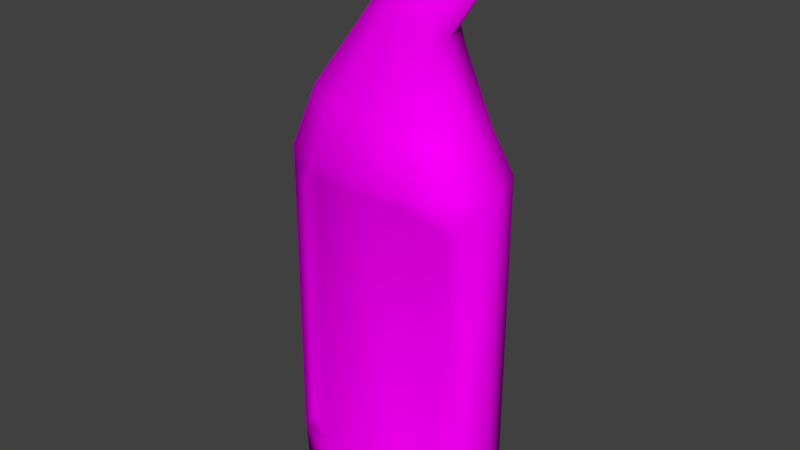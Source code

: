 # Source: lottion.blend  (saved by Blender 2.78.0; exported with 4.5.12 LTS)
import bpy
from mathutils import Matrix  # noqa: F401  (used for matrix-valued properties, if any)

bpy.ops.wm.read_factory_settings(use_empty=True)
scene = bpy.context.scene
scene.name = 'Scene'

# ---- collections
col_collection_1 = bpy.data.collections.new('Collection 1'); scene.collection.children.link(col_collection_1)

# ---- images (referenced by path relative to the original .blend; pixels are not part of the script)
import os
ASSET_DIR = os.environ.get("B2B_ASSET_DIR", "")  # directory of the original .blend (textures are referenced by path, not embedded)
HERE = os.path.dirname(os.path.abspath(__file__))  # packed textures are extracted next to this script under _unpacked/

def load_image(name, relpath, width, height, colorspace="sRGB"):
    """Load a texture the original file referenced (path relative to the .blend, or extracted next to this script)."""
    p = next((c for c in (os.path.join(HERE, relpath), os.path.join(ASSET_DIR, relpath)) if relpath and os.path.exists(c)), "")
    if p:
        img = bpy.data.images.load(p, check_existing=True)
        img.name = name
    else:  # same state as the original file: an image datablock whose file is absent (Cycles renders it pink)
        img = bpy.data.images.new(name, width, height)
        img.source = "FILE"
        img.filepath = "//" + (relpath or name)
    img.colorspace_settings.name = colorspace
    return img
img_lottion_png = load_image('lottion.png', 'uv tex/lottion.png', 1024, 1024, 'sRGB')

# ---- materials (node trees are filled in below, after node groups)
mat_material = bpy.data.materials.new('Material')
mat_material.alpha_threshold = 0.0
mat_material.roughness = 0.5

# ---- material node trees
mat_material.use_nodes = True; mat_material.node_tree.nodes.clear()
_N = mat_material.node_tree.nodes; _L = mat_material.node_tree.links
n0 = _N.new('ShaderNodeOutputMaterial'); n0.name = 'Material Output'; n0.location = (300, 300)
n1 = _N.new('ShaderNodeBsdfDiffuse'); n1.name = 'Diffuse BSDF'; n1.location = (10, 300)
n2 = _N.new('ShaderNodeTexCoord'); n2.name = 'Texture Coordinate'; n2.location = (-387, 343)
n3 = _N.new('ShaderNodeTexImage'); n3.name = 'Image Texture'; n3.location = (-180, 347)
n3.width = 140
n3.image = img_lottion_png
_L.new(n1.outputs[0], n0.inputs[0])
_L.new(n2.outputs[2], n3.inputs[0])
_L.new(n3.outputs[0], n1.inputs[0])
n0.is_active_output = True

# ---- world
world_world = bpy.data.worlds.new('World'); scene.world = world_world
world_world.color = (0.05088, 0.05088, 0.05088)
world_world.use_sun_shadow = False
world_world.sun_shadow_jitter_overblur = 0.0
world_world.cycles.sampling_method = 'MANUAL'

# ---- meshes
me_circle = bpy.data.meshes.new('Circle')
me_circle.from_pydata([(0.8425, -0.0002447, -0.03119), (-0.4212, -0.4589, -0.03119), (-0.4212, 0.4559, -0.03119), (0.4212, 0.4559, -0.03119), (0.4212, -0.4589, -0.03119), (-0.8425, -0.0002448, -0.03119), (0.6958, -0.0003645, 3.041), (-0.317, -0.3868, 3.201), (-0.3172, 0.3839, 3.201), (0.3975, 0.3889, 3.086), (0.3977, -0.3919, 3.086), (-0.6596, -0.0003846, 3.259), (-0.4301, 0.4654, 0.2666), (-0.8601, -0.000227, 0.2666), (-0.4301, -0.4685, 0.2666), (0.4301, -0.4685, 0.2666), (0.8601, -0.0002269, 0.2666), (0.4301, 0.4654, 0.2666), (-0.4095, 0.4431, -0.06239), (-0.819, -0.0002685, -0.06239), (-0.4095, -0.4461, -0.06239), (0.4095, -0.4461, -0.06239), (0.819, -0.0002685, -0.06239), (0.4095, 0.4431, -0.06239), (0.7372, -0.3091, -0.03119), (0.7372, 0.3079, -0.03119), (-0.7372, -0.3091, -0.03119), (5.96e-08, -0.4941, -0.03119), (0.0, 0.4898, -0.03119), (-0.7372, 0.3079, -0.03119), (0.0671, 0.2343, 3.979), (-0.05474, -0.001096, 4.06), (0.06715, -0.2365, 3.979), (0.3091, -0.2363, 3.82), (0.4295, -0.001095, 3.742), (0.309, 0.2342, 3.82), (0.6094, 0.2636, 3.052), (0.6087, -0.2653, 3.052), (0.03231, -0.4195, 3.145), (-0.5721, -0.2589, 3.241), (-0.5721, 0.2576, 3.241), (0.03204, 0.4155, 3.145), (-0.8542, -0.0002332, 2.765), (0.4366, -0.4699, 2.734), (0.4366, 0.4669, 2.734), (-0.4287, 0.4633, 2.759), (-0.4286, -0.4663, 2.759), (0.8588, -0.0002193, 2.73), (0.0, 0.5001, 0.2666), (-0.7526, 0.3144, 0.2666), (-0.7526, -0.3155, 0.2666), (5.96e-08, -0.5044, 0.2666), (0.7526, -0.3155, 0.2666), (0.7526, 0.3144, 0.2666), (0.0, 0.4761, -0.06239), (-0.7166, 0.2993, -0.06239), (-0.7166, -0.3005, -0.06239), (5.96e-08, -0.4803, -0.06239), (0.7166, -0.3005, -0.06239), (0.7166, 0.2993, -0.06239), (0.1883, 0.2706, 3.899), (-0.02201, 0.1349, 4.038), (-0.02198, -0.1371, 4.038), (0.1884, -0.2728, 3.899), (0.3971, -0.1369, 3.763), (0.3971, 0.1347, 3.763), (0.7591, 0.3158, 2.731), (0.7578, -0.3177, 2.731), (0.002671, -0.5042, 2.747), (-0.7472, -0.313, 2.762), (-0.7472, 0.3118, 2.762), (0.002541, 0.4999, 2.748), (0.4645, 0.2032, 4.436), (0.3642, -0.001096, 4.5), (0.4645, -0.2054, 4.436), (0.6646, -0.2053, 4.311), (0.7644, -0.001095, 4.248), (0.6646, 0.2031, 4.311), (0.5646, 0.2348, 4.373), (0.3911, 0.1169, 4.483), (0.3911, -0.1191, 4.483), (0.5646, -0.237, 4.373), (0.7376, -0.119, 4.265), (0.7376, 0.1168, 4.265), (0.5532, 0.07429, 4.413), (0.5163, -0.001096, 4.436), (0.5532, -0.07648, 4.413), (0.627, -0.07646, 4.367), (0.6638, -0.001096, 4.343), (0.627, 0.07427, 4.367), (0.5901, 0.08594, 4.39), (0.5262, 0.04243, 4.43), (0.5262, -0.04462, 4.43), (0.5901, -0.08813, 4.39), (0.6539, -0.04461, 4.35), (0.6539, 0.04241, 4.35), (0.6471, 0.02923, 4.505), (0.6323, -0.001096, 4.514), (0.6471, -0.03142, 4.505), (0.6768, -0.03142, 4.486), (0.6916, -0.001095, 4.477), (0.6768, 0.02923, 4.486), (0.6619, 0.03392, 4.496), (0.6362, 0.01641, 4.512), (0.6362, -0.0186, 4.512), (0.6619, -0.03611, 4.496), (0.6876, -0.0186, 4.48), (0.6876, 0.01641, 4.48), (-0.7476, -0.3132, 2.541), (0.7574, -0.3176, 2.555), (-0.3806, -0.445, 0.3603), (0.3811, -0.445, 0.3603), (0.3869, -0.4464, 2.635), (-0.3794, -0.4429, 2.658), (-0.6663, -0.2978, 0.3603), (0.0002343, -0.4795, 0.3603), (0.6668, -0.2978, 0.3603), (0.002599, -0.4793, 2.647), (-0.6619, -0.2956, 2.458), (0.671, -0.2998, 2.47)], [], [(0, 25, 53, 16), (0, 16, 52, 24), (0, 24, 58, 22), (0, 22, 59, 25), (1, 27, 51, 14), (1, 14, 50, 26), (1, 26, 56, 20), (1, 20, 57, 27), (2, 29, 49, 12), (2, 12, 48, 28), (2, 28, 54, 18), (2, 18, 55, 29), (3, 28, 48, 17), (3, 17, 53, 25), (3, 25, 59, 23), (3, 23, 54, 28), (4, 24, 52, 15), (4, 15, 51, 27), (4, 27, 57, 21), (4, 21, 58, 24), (5, 26, 50, 13), (5, 13, 49, 29), (5, 29, 55, 19), (5, 19, 56, 26), (6, 37, 67, 47), (6, 47, 66, 36), (6, 36, 65, 34), (6, 34, 64, 37), (7, 39, 69, 46), (7, 46, 68, 38), (7, 38, 63, 32), (7, 32, 62, 39), (8, 41, 71, 45), (8, 45, 70, 40), (8, 40, 61, 30), (8, 30, 60, 41), (9, 36, 66, 44), (9, 44, 71, 41), (9, 41, 60, 35), (9, 35, 65, 36), (10, 38, 68, 43), (10, 43, 67, 37), (10, 37, 64, 33), (10, 33, 63, 38), (11, 40, 70, 42), (11, 42, 69, 39), (11, 39, 62, 31), (11, 31, 61, 40), (35, 60, 78, 77), (79, 73, 85, 91), (30, 61, 79, 72), (63, 33, 75, 81), (32, 63, 81, 74), (65, 35, 77, 83), (60, 30, 72, 78), (34, 65, 83, 76), (62, 32, 74, 80), (31, 62, 80, 73), (64, 34, 76, 82), (33, 64, 82, 75), (61, 31, 73, 79), (87, 94, 106, 99), (77, 78, 90, 89), (72, 79, 91, 84), (81, 75, 87, 93), (74, 81, 93, 86), (83, 77, 89, 95), (78, 72, 84, 90), (76, 83, 95, 88), (80, 74, 86, 92), (73, 80, 92, 85), (82, 76, 88, 94), (75, 82, 94, 87), (103, 97, 104, 98, 105, 99, 106, 100, 107, 101, 102, 96), (91, 85, 97, 103), (89, 90, 102, 101), (84, 91, 103, 96), (93, 87, 99, 105), (86, 93, 105, 98), (95, 89, 101, 107), (90, 84, 96, 102), (88, 95, 107, 100), (92, 86, 98, 104), (85, 92, 104, 97), (94, 88, 100, 106), (55, 18, 54, 23, 59, 22, 58, 21, 57, 20, 56, 19), (12, 45, 71, 48), (48, 71, 44, 17), (17, 44, 66, 53), (53, 66, 47, 16), (16, 47, 67, 109, 52), (51, 15, 111, 115), (46, 108, 118, 113), (15, 52, 116, 111), (43, 68, 117, 112), (50, 108, 69, 42, 13), (13, 42, 70, 49), (49, 70, 45, 12), (116, 119, 112, 111), (108, 46, 69), (43, 109, 67), (111, 112, 117, 115), (115, 117, 113, 110), (110, 113, 118, 114), (52, 109, 119, 116), (14, 51, 115, 110), (68, 46, 113, 117), (108, 50, 114, 118), (50, 14, 110, 114), (109, 43, 112, 119)])
me_circle.polygons.foreach_set('use_smooth', [True] * 110)
_uv = me_circle.uv_layers.new(name='UVMap')
_uv.uv.foreach_set('vector', [0.974, 0.7162, 0.9641, 0.7162, 0.9656, 0.7442, 0.9757, 0.7442, -0.05409, -1.017, -0.04552, -0.9342, -0.1152, -0.9267, -0.1207, -1.003, -0.05409, -1.017, -0.1207, -1.003, -0.1227, -1.013, -0.05716, -1.027, 0.974, 0.7162, 0.9718, 0.7132, 0.9622, 0.7132, 0.9641, 0.7162, -0.3665, -1.005, -0.2787, -1.007, -0.2787, -0.926, -0.3681, -0.9253, -0.3665, -1.005, -0.3681, -0.9253, -0.4422, -0.9267, -0.4367, -1.003, -0.3665, -1.005, -0.4367, -1.003, -0.4347, -1.013, -0.365, -1.014, -0.3665, -1.005, -0.365, -1.014, -0.2787, -1.016, -0.2787, -1.007, 0.855, 0.7162, 0.8252, 0.7162, 0.8238, 0.7442, 0.8541, 0.7442, 0.855, 0.7162, 0.8541, 0.7442, 0.8947, 0.7442, 0.8947, 0.7162, 0.855, 0.7162, 0.8947, 0.7162, 0.8947, 0.7132, 0.8561, 0.7132, -0.4449, -1.2, -0.4465, -1.208, -0.3704, -1.206, -0.3684, -1.197, 0.9343, 0.7162, 0.8947, 0.7162, 0.8947, 0.7442, 0.9352, 0.7442, 0.9343, 0.7162, 0.9352, 0.7442, 0.9656, 0.7442, 0.9641, 0.7162, 0.9343, 0.7162, 0.9641, 0.7162, 0.9622, 0.7132, 0.9332, 0.7132, 0.9343, 0.7162, 0.9332, 0.7132, 0.8947, 0.7132, 0.8947, 0.7162, -0.1909, -1.005, -0.1207, -1.003, -0.1152, -0.9267, -0.1893, -0.9253, -0.1909, -1.005, -0.1893, -0.9253, -0.2787, -0.926, -0.2787, -1.007, -0.1909, -1.005, -0.2787, -1.007, -0.2787, -1.016, -0.1925, -1.014, -0.1909, -1.005, -0.1925, -1.014, -0.1227, -1.013, -0.1207, -1.003, -0.5033, -1.017, -0.4367, -1.003, -0.4422, -0.9267, -0.5119, -0.9342, 0.8153, 0.7162, 0.8136, 0.7442, 0.8238, 0.7442, 0.8252, 0.7162, 0.8153, 0.7162, 0.8252, 0.7162, 0.8272, 0.7132, 0.8175, 0.7132, -0.5033, -1.017, -0.5002, -1.027, -0.4347, -1.013, -0.4367, -1.003, 0.9562, 0.06433, 0.928, 0.06853, 0.9241, 0.03212, 0.9577, 0.02866, 0.03684, 0.8893, 0.02751, 0.8647, 0.04981, 0.8613, 0.05654, 0.8844, 0.03684, 0.8893, 0.05654, 0.8844, 0.07015, 0.9369, 0.06023, 0.9391, 0.9562, 0.06433, 0.9577, 0.1403, 0.9439, 0.1438, 0.928, 0.06853, 0.847, 0.1249, 0.8261, 0.144, 0.786, 0.1128, 0.8151, 0.09108, 0.847, 0.1249, 0.8151, 0.09108, 0.8529, 0.06831, 0.8751, 0.1031, 0.847, 0.1249, 0.8751, 0.1031, 0.9241, 0.1654, 0.9169, 0.1787, 0.847, 0.1249, 0.9169, 0.1787, 0.9105, 0.192, 0.8261, 0.144, 0.1227, 0.8926, 0.09903, 0.8892, 0.1008, 0.8624, 0.1288, 0.863, 0.1227, 0.8926, 0.1288, 0.863, 0.1517, 0.864, 0.1417, 0.8961, 0.1227, 0.8926, 0.1417, 0.8961, 0.1075, 0.9556, 0.09889, 0.9497, 0.1227, 0.8926, 0.09889, 0.9497, 0.08988, 0.9439, 0.09903, 0.8892, 0.07398, 0.8855, 0.05654, 0.8844, 0.04981, 0.8613, 0.07267, 0.8614, 0.07398, 0.8855, 0.07267, 0.8614, 0.1008, 0.8624, 0.09903, 0.8892, 0.07398, 0.8855, 0.09903, 0.8892, 0.08988, 0.9439, 0.08037, 0.939, 0.07398, 0.8855, 0.08037, 0.939, 0.07015, 0.9369, 0.05654, 0.8844, 0.9056, 0.08093, 0.8751, 0.1031, 0.8529, 0.06831, 0.8914, 0.0469, 0.9056, 0.08093, 0.8914, 0.0469, 0.9241, 0.03212, 0.928, 0.06853, 0.9056, 0.08093, 0.928, 0.06853, 0.9439, 0.1438, 0.9325, 0.153, 0.9056, 0.08093, 0.9325, 0.153, 0.9241, 0.1654, 0.8751, 0.1031, 0.1596, 0.9038, 0.1417, 0.8961, 0.1517, 0.864, 0.1735, 0.8678, 0.8113, 0.1668, 0.7657, 0.1391, 0.786, 0.1128, 0.8261, 0.144, 0.8113, 0.1668, 0.8261, 0.144, 0.9105, 0.192, 0.9048, 0.2053, 0.1596, 0.9038, 0.1158, 0.9617, 0.1075, 0.9556, 0.1417, 0.8961, 0.07051, 0.1251, 0.06473, 0.1142, 0.1033, 0.0995, 0.1079, 0.1052, 0.09766, 0.08674, 0.0968, 0.07972, 0.1111, 0.07972, 0.1113, 0.08415, 0.0602, 0.1028, 0.05737, 0.09116, 0.09766, 0.08674, 0.09988, 0.09335, 0.06473, 0.0452, 0.07051, 0.0343, 0.1079, 0.05424, 0.1033, 0.05995, 0.0602, 0.05668, 0.06473, 0.0452, 0.1033, 0.05995, 0.09988, 0.0661, 0.07703, 0.1353, 0.07051, 0.1251, 0.1079, 0.1052, 0.114, 0.1106, 0.06473, 0.1142, 0.0602, 0.1028, 0.09988, 0.09335, 0.1033, 0.0995, 0.08403, 0.145, 0.07703, 0.1353, 0.114, 0.1106, 0.1224, 0.1158, 0.05737, 0.06828, 0.0602, 0.05668, 0.09988, 0.0661, 0.09766, 0.07271, 0.05651, 0.07972, 0.05737, 0.06828, 0.09766, 0.07271, 0.0968, 0.07972, 0.07703, 0.02412, 0.08403, 0.01449, 0.1224, 0.04363, 0.114, 0.04885, 0.07051, 0.0343, 0.07703, 0.02412, 0.114, 0.04885, 0.1079, 0.05424, 0.05737, 0.09116, 0.05651, 0.07972, 0.0968, 0.07972, 0.09766, 0.08674, 0.1173, 0.06299, 0.1209, 0.05976, 0.1294, 0.07187, 0.128, 0.07307, 0.1079, 0.1052, 0.1033, 0.0995, 0.1144, 0.09267, 0.1173, 0.09646, 0.09988, 0.09335, 0.09766, 0.08674, 0.1113, 0.08415, 0.1124, 0.08852, 0.1033, 0.05995, 0.1079, 0.05424, 0.1173, 0.06299, 0.1144, 0.06678, 0.09988, 0.0661, 0.1033, 0.05995, 0.1144, 0.06678, 0.1124, 0.07093, 0.114, 0.1106, 0.1079, 0.1052, 0.1173, 0.09646, 0.1209, 0.09969, 0.1033, 0.0995, 0.09988, 0.09335, 0.1124, 0.08852, 0.1144, 0.09267, 0.1224, 0.1158, 0.114, 0.1106, 0.1209, 0.09969, 0.1251, 0.1019, 0.09766, 0.07271, 0.09988, 0.0661, 0.1124, 0.07093, 0.1113, 0.0753, 0.0968, 0.07972, 0.09766, 0.07271, 0.1113, 0.0753, 0.1111, 0.07972, 0.114, 0.04885, 0.1224, 0.04363, 0.1251, 0.05754, 0.1209, 0.05976, 0.1079, 0.05424, 0.114, 0.04885, 0.1209, 0.05976, 0.1173, 0.06299, 0.1356, 0.01886, 0.1344, 0.01953, 0.1331, 0.01953, 0.1319, 0.01886, 0.1312, 0.01769, 0.1312, 0.01634, 0.1319, 0.01517, 0.1331, 0.01449, 0.1344, 0.01449, 0.1356, 0.01517, 0.1363, 0.01634, 0.1363, 0.01769, 0.1113, 0.08415, 0.1111, 0.07972, 0.1253, 0.07972, 0.1254, 0.08154, 0.1173, 0.09646, 0.1144, 0.09267, 0.1268, 0.08493, 0.128, 0.08638, 0.1124, 0.08852, 0.1113, 0.08415, 0.1254, 0.08154, 0.1259, 0.0833, 0.1144, 0.06678, 0.1173, 0.06299, 0.128, 0.07307, 0.1268, 0.07451, 0.1124, 0.07093, 0.1144, 0.06678, 0.1268, 0.07451, 0.1259, 0.07615, 0.1209, 0.09969, 0.1173, 0.09646, 0.128, 0.08638, 0.1294, 0.08758, 0.1144, 0.09267, 0.1124, 0.08852, 0.1259, 0.0833, 0.1268, 0.08493, 0.1251, 0.1019, 0.1209, 0.09969, 0.1294, 0.08758, 0.1311, 0.08853, 0.1113, 0.0753, 0.1124, 0.07093, 0.1259, 0.07615, 0.1254, 0.07791, 0.1111, 0.07972, 0.1113, 0.0753, 0.1254, 0.07791, 0.1253, 0.07972, 0.1209, 0.05976, 0.1251, 0.05754, 0.1311, 0.07091, 0.1294, 0.07187, -0.2587, -0.4043, -0.1875, -0.4309, -0.09535, -0.4309, -0.004421, -0.4162, 0.06163, -0.3785, 0.07912, -0.3097, 0.05084, -0.2445, -0.02042, -0.2175, -0.1126, -0.2172, -0.2035, -0.2322, -0.2695, -0.2703, -0.287, -0.3392, 0.8541, 0.7442, 0.8543, 0.979, 0.8949, 0.9779, 0.8947, 0.7442, 0.8947, 0.7442, 0.8949, 0.9779, 0.9358, 0.9767, 0.9352, 0.7442, 0.9352, 0.7442, 0.9358, 0.9767, 0.9662, 0.9764, 0.9656, 0.7442, 0.9656, 0.7442, 0.9662, 0.9764, 0.9756, 0.9763, 0.9757, 0.7442, 0.9757, 0.7442, 0.9756, 0.9763, 0.966, 0.9764, 0.966, 0.9598, 0.9656, 0.7442, 0.5097, 0.3045, 0.6195, 0.3045, 0.607, 0.3284, 0.5098, 0.3284, 0.3653, 0.9188, 0.2839, 0.8634, 0.3058, 0.842, 0.3779, 0.8931, 0.6195, 0.3045, 0.7018, 0.3045, 0.6799, 0.3284, 0.607, 0.3284, 0.6211, 0.9343, 0.5104, 0.9376, 0.5104, 0.9121, 0.6084, 0.9091, 0.3176, 0.3045, 0.2839, 0.8634, 0.284, 0.9198, 0.2567, 0.9205, 0.2902, 0.3045, 0.8136, 0.7442, 0.8142, 0.9796, 0.8243, 0.9793, 0.8238, 0.7442, 0.8238, 0.7442, 0.8243, 0.9793, 0.8543, 0.979, 0.8541, 0.7442, 0.6799, 0.3284, 0.681, 0.8669, 0.6084, 0.9091, 0.607, 0.3284, 0.2839, 0.8634, 0.3653, 0.9188, 0.284, 0.9198, 0.6211, 0.9343, 0.703, 0.8886, 0.7031, 0.9335, 0.607, 0.3284, 0.6084, 0.9091, 0.5104, 0.9121, 0.5098, 0.3284, 0.5098, 0.3284, 0.5104, 0.9121, 0.3779, 0.8931, 0.4126, 0.3284, 0.4126, 0.3284, 0.3779, 0.8931, 0.3058, 0.842, 0.3397, 0.3284, 0.7018, 0.3045, 0.703, 0.8886, 0.681, 0.8669, 0.6799, 0.3284, 0.4, 0.3045, 0.5097, 0.3045, 0.5098, 0.3284, 0.4126, 0.3284, 0.5104, 0.9376, 0.3653, 0.9188, 0.3779, 0.8931, 0.5104, 0.9121, 0.2839, 0.8634, 0.3176, 0.3045, 0.3397, 0.3284, 0.3058, 0.842, 0.3176, 0.3045, 0.4, 0.3045, 0.4126, 0.3284, 0.3397, 0.3284, 0.703, 0.8886, 0.6211, 0.9343, 0.6084, 0.9091, 0.681, 0.8669])
me_circle.materials.append(mat_material)
me_circle.use_remesh_preserve_volume = False
me_circle.use_remesh_preserve_attributes = False
me_circle.use_mirror_vertex_groups = False
me_circle.update()

# ---- objects
ob_circle = bpy.data.objects.new('Circle', me_circle)

# ---- transforms, parenting, visibility, modifiers, constraints
ob_circle.location = (0.0, 0.0, 0.0)
ob_circle.lineart.crease_threshold = 0.0

# ---- collection membership
col_collection_1.objects.link(ob_circle)

# ---- scene / render settings (as saved in the file)
scene.frame_start = 1; scene.frame_end = 250; scene.frame_set(1)
scene.render.engine = 'CYCLES'
scene.render.resolution_percentage = 50
scene.render.dither_intensity = 0.0
scene.cycles.use_denoising = False
scene.cycles.samples = 128
scene.cycles.sampling_pattern = 'TABULATED_SOBOL'
scene.cycles.light_sampling_threshold = 0.0
scene.cycles.use_adaptive_sampling = False
scene.cycles.use_light_tree = False
scene.cycles.blur_glossy = 0.0
scene.cycles.sample_clamp_indirect = 0.0
scene.view_settings.view_transform = 'Standard'
bpy.context.view_layer.update()

# ---- added for rendering (the .blend has no active camera and no usable light): camera, sun
cam_auto = bpy.data.cameras.new('AutoCamera')
cam_auto.lens = 50.0
cam_auto.sensor_width = 36.0
cam_auto.clip_end = 1000.0
ob_auto_camera = bpy.data.objects.new('AutoCamera', cam_auto)
scene.collection.objects.link(ob_auto_camera)
ob_auto_camera.location = (4.61823, -5.54406, 5.92056)
ob_auto_camera.rotation_euler = (1.09748, -7.21219e-08, 0.694738)
scene.camera = ob_auto_camera
light_auto_sun = bpy.data.lights.new('AutoSun', 'SUN')
light_auto_sun.energy = 3.0
light_auto_sun.angle = 0.0523599
ob_auto_sun = bpy.data.objects.new('AutoSun', light_auto_sun)
scene.collection.objects.link(ob_auto_sun)
ob_auto_sun.rotation_euler = (0.872665, 0.174533, 0.523599)
bpy.context.view_layer.update()
